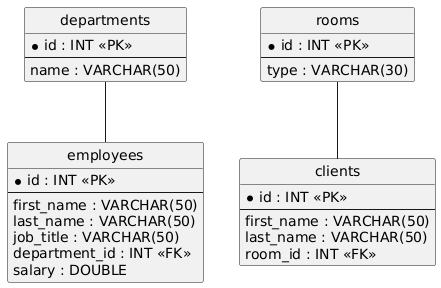

The diagram above was rendered by PlantUML. Its source (embedded in the PNG):
@startuml
hide circle
skinparam linetype ortho

entity "departments" as departments {
  * id : INT <<PK>>
  --
  name : VARCHAR(50)
}

entity "employees" as employees {
  * id : INT <<PK>>
  --
  first_name : VARCHAR(50)
  last_name : VARCHAR(50)
  job_title : VARCHAR(50)
  department_id : INT <<FK>>
  salary : DOUBLE
}

entity "rooms" as rooms {
  * id : INT <<PK>>
  --
  type : VARCHAR(30)
}

entity "clients" as clients {
  * id : INT <<PK>>
  --
  first_name : VARCHAR(50)
  last_name : VARCHAR(50)
  room_id : INT <<FK>>
}

departments -- employees
rooms -- clients
@enduml